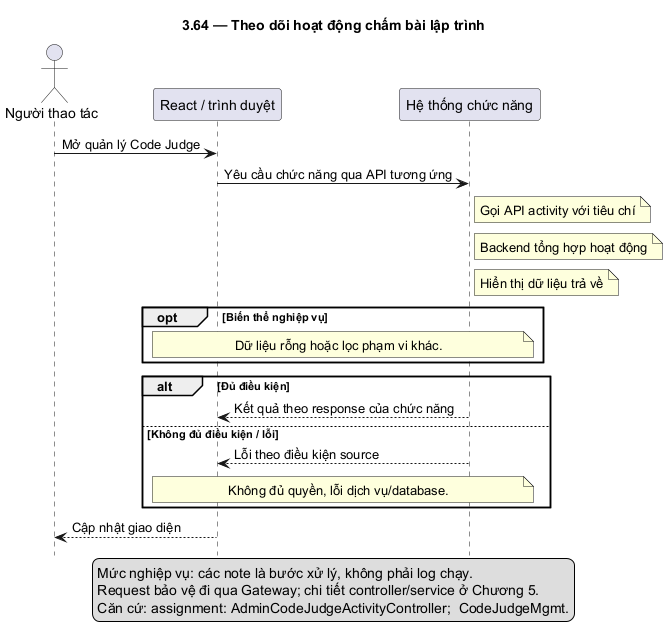

The diagram above was rendered by PlantUML. Its source (embedded in the PNG):
@startuml
skinparam defaultFontName DejaVu Sans
skinparam shadowing false
hide footbox
title 3.64 — Theo dõi hoạt động chấm bài lập trình
actor "Người thao tác" as U
participant "React / trình duyệt" as F
participant "Hệ thống chức năng" as B
U -> F: Mở quản lý Code Judge
F -> B: Yêu cầu chức năng qua API tương ứng
note right of B: Gọi API activity với tiêu chí
note right of B: Backend tổng hợp hoạt động
note right of B: Hiển thị dữ liệu trả về
opt Biến thể nghiệp vụ
note over F,B: Dữ liệu rỗng hoặc lọc phạm vi khác.
end
alt Đủ điều kiện
B --> F: Kết quả theo response của chức năng
else Không đủ điều kiện / lỗi
B --> F: Lỗi theo điều kiện source
note over F,B: Không đủ quyền, lỗi dịch vụ/database.
end
F --> U: Cập nhật giao diện
legend bottom
Mức nghiệp vụ: các note là bước xử lý, không phải log chạy.
Request bảo vệ đi qua Gateway; chi tiết controller/service ở Chương 5.
Căn cứ: assignment: AdminCodeJudgeActivityController;  CodeJudgeMgmt.
endlegend
@enduml